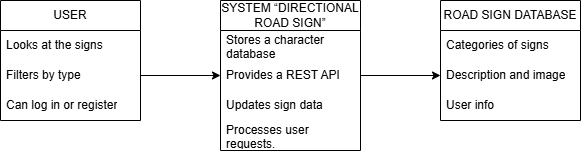

The diagram above was exported from draw.io. Its source (the exported page's mxGraphModel, read from the mxfile embedded in the PNG):
<mxGraphModel dx="1281" dy="562" grid="1" gridSize="10" guides="1" tooltips="1" connect="1" arrows="1" fold="1" page="1" pageScale="1" pageWidth="827" pageHeight="1169" math="0" shadow="0">
  <root>
    <mxCell id="0" />
    <mxCell id="1" parent="0" />
    <mxCell id="YLiYHX7mgMoWrZyxIBX--2" value="USER" style="swimlane;fontStyle=0;childLayout=stackLayout;horizontal=1;startSize=30;horizontalStack=0;resizeParent=1;resizeParentMax=0;resizeLast=0;collapsible=1;marginBottom=0;whiteSpace=wrap;html=1;" vertex="1" parent="1">
      <mxGeometry x="60" y="160" width="140" height="120" as="geometry" />
    </mxCell>
    <mxCell id="YLiYHX7mgMoWrZyxIBX--3" value="Looks at the signs" style="text;strokeColor=none;fillColor=none;align=left;verticalAlign=middle;spacingLeft=4;spacingRight=4;overflow=hidden;points=[[0,0.5],[1,0.5]];portConstraint=eastwest;rotatable=0;whiteSpace=wrap;html=1;" vertex="1" parent="YLiYHX7mgMoWrZyxIBX--2">
      <mxGeometry y="30" width="140" height="30" as="geometry" />
    </mxCell>
    <mxCell id="YLiYHX7mgMoWrZyxIBX--4" value="Filters by type" style="text;strokeColor=none;fillColor=none;align=left;verticalAlign=middle;spacingLeft=4;spacingRight=4;overflow=hidden;points=[[0,0.5],[1,0.5]];portConstraint=eastwest;rotatable=0;whiteSpace=wrap;html=1;" vertex="1" parent="YLiYHX7mgMoWrZyxIBX--2">
      <mxGeometry y="60" width="140" height="30" as="geometry" />
    </mxCell>
    <mxCell id="YLiYHX7mgMoWrZyxIBX--5" value="Can log in or register" style="text;strokeColor=none;fillColor=none;align=left;verticalAlign=middle;spacingLeft=4;spacingRight=4;overflow=hidden;points=[[0,0.5],[1,0.5]];portConstraint=eastwest;rotatable=0;whiteSpace=wrap;html=1;" vertex="1" parent="YLiYHX7mgMoWrZyxIBX--2">
      <mxGeometry y="90" width="140" height="30" as="geometry" />
    </mxCell>
    <mxCell id="YLiYHX7mgMoWrZyxIBX--6" value="SYSTEM “DIRECTIONAL ROAD SIGN”" style="swimlane;fontStyle=0;childLayout=stackLayout;horizontal=1;startSize=30;horizontalStack=0;resizeParent=1;resizeParentMax=0;resizeLast=0;collapsible=1;marginBottom=0;whiteSpace=wrap;html=1;" vertex="1" parent="1">
      <mxGeometry x="280" y="160" width="140" height="150" as="geometry" />
    </mxCell>
    <mxCell id="YLiYHX7mgMoWrZyxIBX--7" value="Stores a character database" style="text;strokeColor=none;fillColor=none;align=left;verticalAlign=middle;spacingLeft=4;spacingRight=4;overflow=hidden;points=[[0,0.5],[1,0.5]];portConstraint=eastwest;rotatable=0;whiteSpace=wrap;html=1;" vertex="1" parent="YLiYHX7mgMoWrZyxIBX--6">
      <mxGeometry y="30" width="140" height="30" as="geometry" />
    </mxCell>
    <mxCell id="YLiYHX7mgMoWrZyxIBX--8" value="Provides a REST API" style="text;strokeColor=none;fillColor=none;align=left;verticalAlign=middle;spacingLeft=4;spacingRight=4;overflow=hidden;points=[[0,0.5],[1,0.5]];portConstraint=eastwest;rotatable=0;whiteSpace=wrap;html=1;" vertex="1" parent="YLiYHX7mgMoWrZyxIBX--6">
      <mxGeometry y="60" width="140" height="30" as="geometry" />
    </mxCell>
    <mxCell id="YLiYHX7mgMoWrZyxIBX--15" value="Updates sign data" style="text;strokeColor=none;fillColor=none;align=left;verticalAlign=middle;spacingLeft=4;spacingRight=4;overflow=hidden;points=[[0,0.5],[1,0.5]];portConstraint=eastwest;rotatable=0;whiteSpace=wrap;html=1;" vertex="1" parent="YLiYHX7mgMoWrZyxIBX--6">
      <mxGeometry y="90" width="140" height="30" as="geometry" />
    </mxCell>
    <mxCell id="YLiYHX7mgMoWrZyxIBX--9" value="Processes user requests." style="text;strokeColor=none;fillColor=none;align=left;verticalAlign=middle;spacingLeft=4;spacingRight=4;overflow=hidden;points=[[0,0.5],[1,0.5]];portConstraint=eastwest;rotatable=0;whiteSpace=wrap;html=1;" vertex="1" parent="YLiYHX7mgMoWrZyxIBX--6">
      <mxGeometry y="120" width="140" height="30" as="geometry" />
    </mxCell>
    <mxCell id="YLiYHX7mgMoWrZyxIBX--10" value="ROAD SIGN DATABASE" style="swimlane;fontStyle=0;childLayout=stackLayout;horizontal=1;startSize=30;horizontalStack=0;resizeParent=1;resizeParentMax=0;resizeLast=0;collapsible=1;marginBottom=0;whiteSpace=wrap;html=1;" vertex="1" parent="1">
      <mxGeometry x="500" y="160" width="140" height="120" as="geometry" />
    </mxCell>
    <mxCell id="YLiYHX7mgMoWrZyxIBX--11" value="Categories of signs" style="text;strokeColor=none;fillColor=none;align=left;verticalAlign=middle;spacingLeft=4;spacingRight=4;overflow=hidden;points=[[0,0.5],[1,0.5]];portConstraint=eastwest;rotatable=0;whiteSpace=wrap;html=1;" vertex="1" parent="YLiYHX7mgMoWrZyxIBX--10">
      <mxGeometry y="30" width="140" height="30" as="geometry" />
    </mxCell>
    <mxCell id="YLiYHX7mgMoWrZyxIBX--12" value="Description and image" style="text;strokeColor=none;fillColor=none;align=left;verticalAlign=middle;spacingLeft=4;spacingRight=4;overflow=hidden;points=[[0,0.5],[1,0.5]];portConstraint=eastwest;rotatable=0;whiteSpace=wrap;html=1;" vertex="1" parent="YLiYHX7mgMoWrZyxIBX--10">
      <mxGeometry y="60" width="140" height="30" as="geometry" />
    </mxCell>
    <mxCell id="YLiYHX7mgMoWrZyxIBX--13" value="User info" style="text;strokeColor=none;fillColor=none;align=left;verticalAlign=middle;spacingLeft=4;spacingRight=4;overflow=hidden;points=[[0,0.5],[1,0.5]];portConstraint=eastwest;rotatable=0;whiteSpace=wrap;html=1;" vertex="1" parent="YLiYHX7mgMoWrZyxIBX--10">
      <mxGeometry y="90" width="140" height="30" as="geometry" />
    </mxCell>
    <mxCell id="YLiYHX7mgMoWrZyxIBX--16" style="edgeStyle=orthogonalEdgeStyle;rounded=0;orthogonalLoop=1;jettySize=auto;html=1;exitX=1;exitY=0.5;exitDx=0;exitDy=0;entryX=0;entryY=0.5;entryDx=0;entryDy=0;" edge="1" parent="1" source="YLiYHX7mgMoWrZyxIBX--4" target="YLiYHX7mgMoWrZyxIBX--8">
      <mxGeometry relative="1" as="geometry" />
    </mxCell>
    <mxCell id="YLiYHX7mgMoWrZyxIBX--17" style="edgeStyle=orthogonalEdgeStyle;rounded=0;orthogonalLoop=1;jettySize=auto;html=1;exitX=1;exitY=0.5;exitDx=0;exitDy=0;entryX=0;entryY=0.5;entryDx=0;entryDy=0;" edge="1" parent="1" source="YLiYHX7mgMoWrZyxIBX--8" target="YLiYHX7mgMoWrZyxIBX--12">
      <mxGeometry relative="1" as="geometry" />
    </mxCell>
  </root>
</mxGraphModel>